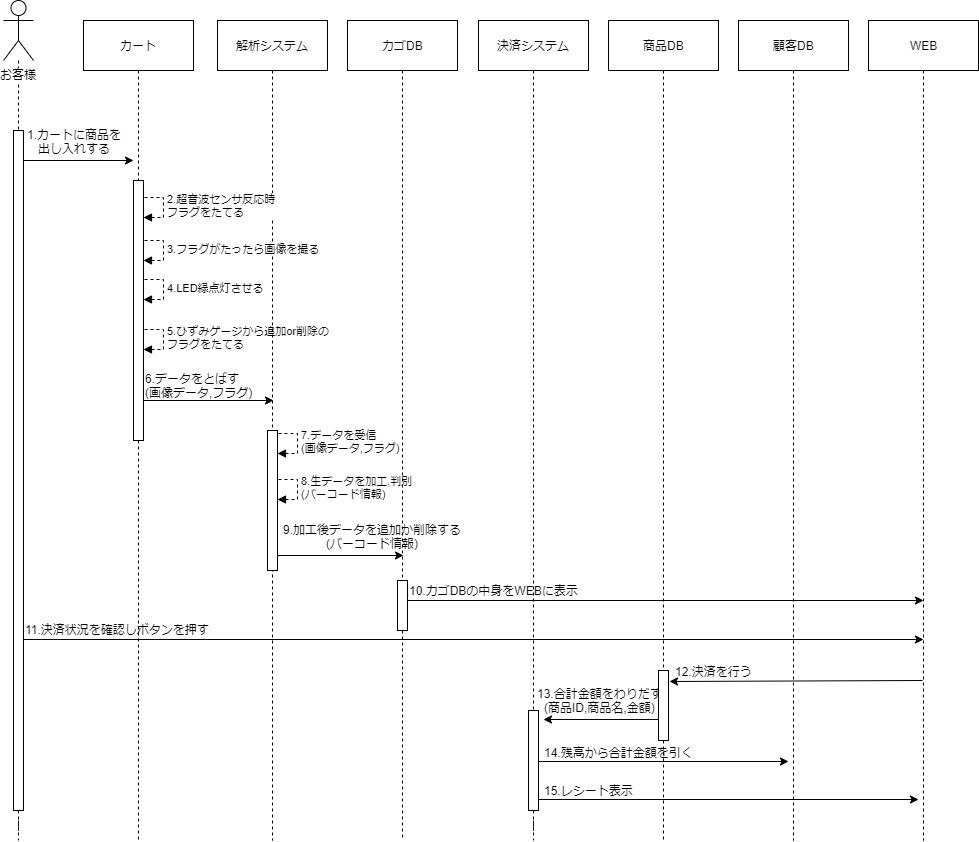

The diagram above was exported from draw.io. Its source (the exported page's mxGraphModel, read from the mxfile embedded in the PNG):
<mxGraphModel dx="1422" dy="954" grid="1" gridSize="10" guides="1" tooltips="1" connect="1" arrows="1" fold="1" page="1" pageScale="1" pageWidth="827" pageHeight="1169" math="0" shadow="0">
  <root>
    <mxCell id="0" />
    <mxCell id="1" parent="0" />
    <mxCell id="pqrPy8zDpJbWkUHRXdtm-3" value="" style="edgeStyle=orthogonalEdgeStyle;rounded=0;orthogonalLoop=1;jettySize=auto;html=1;endArrow=none;endFill=0;dashed=1;" parent="1" source="pqrPy8zDpJbWkUHRXdtm-16" edge="1">
      <mxGeometry relative="1" as="geometry">
        <mxPoint x="95" y="920" as="targetPoint" />
      </mxGeometry>
    </mxCell>
    <mxCell id="pqrPy8zDpJbWkUHRXdtm-6" value="" style="rounded=0;orthogonalLoop=1;jettySize=auto;html=1;endArrow=none;endFill=0;dashed=1;" parent="1" source="pqrPy8zDpJbWkUHRXdtm-63" edge="1">
      <mxGeometry relative="1" as="geometry">
        <mxPoint x="215" y="920" as="targetPoint" />
      </mxGeometry>
    </mxCell>
    <mxCell id="pqrPy8zDpJbWkUHRXdtm-4" value="カート" style="html=1;" parent="1" vertex="1">
      <mxGeometry x="160" y="100" width="110" height="50" as="geometry" />
    </mxCell>
    <mxCell id="pqrPy8zDpJbWkUHRXdtm-14" value="4.LED緑点灯させる" style="edgeStyle=orthogonalEdgeStyle;html=1;align=left;spacingLeft=2;endArrow=block;rounded=0;entryX=1;entryY=0;dashed=1;" parent="1" edge="1">
      <mxGeometry relative="1" as="geometry">
        <mxPoint x="215" y="359" as="sourcePoint" />
        <Array as="points">
          <mxPoint x="240" y="359" />
        </Array>
        <mxPoint x="220" y="379" as="targetPoint" />
      </mxGeometry>
    </mxCell>
    <mxCell id="pqrPy8zDpJbWkUHRXdtm-16" value="" style="html=1;points=[];perimeter=orthogonalPerimeter;labelBackgroundColor=none;" parent="1" vertex="1">
      <mxGeometry x="90" y="210" width="10" height="680" as="geometry" />
    </mxCell>
    <mxCell id="pqrPy8zDpJbWkUHRXdtm-17" value="" style="edgeStyle=orthogonalEdgeStyle;rounded=0;orthogonalLoop=1;jettySize=auto;html=1;endArrow=none;endFill=0;dashed=1;" parent="1" source="pqrPy8zDpJbWkUHRXdtm-1" target="pqrPy8zDpJbWkUHRXdtm-16" edge="1">
      <mxGeometry relative="1" as="geometry">
        <mxPoint x="95" y="140" as="sourcePoint" />
        <mxPoint x="95" y="700" as="targetPoint" />
      </mxGeometry>
    </mxCell>
    <mxCell id="pqrPy8zDpJbWkUHRXdtm-20" value="5.ひずみゲージから追加or削除の&lt;br&gt;フラグをたてる" style="edgeStyle=orthogonalEdgeStyle;html=1;align=left;spacingLeft=2;endArrow=block;rounded=0;entryX=1;entryY=0;dashed=1;" parent="1" edge="1">
      <mxGeometry relative="1" as="geometry">
        <mxPoint x="215" y="409" as="sourcePoint" />
        <Array as="points">
          <mxPoint x="240" y="409" />
        </Array>
        <mxPoint x="220" y="429" as="targetPoint" />
      </mxGeometry>
    </mxCell>
    <mxCell id="pqrPy8zDpJbWkUHRXdtm-21" value="" style="rounded=0;orthogonalLoop=1;jettySize=auto;html=1;endArrow=none;endFill=0;dashed=1;edgeStyle=orthogonalEdgeStyle;" parent="1" source="pqrPy8zDpJbWkUHRXdtm-22" edge="1">
      <mxGeometry relative="1" as="geometry">
        <mxPoint x="349" y="920" as="targetPoint" />
      </mxGeometry>
    </mxCell>
    <mxCell id="pqrPy8zDpJbWkUHRXdtm-22" value="解析システム" style="html=1;" parent="1" vertex="1">
      <mxGeometry x="294" y="100" width="110" height="50" as="geometry" />
    </mxCell>
    <mxCell id="pqrPy8zDpJbWkUHRXdtm-25" value="" style="endArrow=classic;html=1;" parent="1" edge="1">
      <mxGeometry width="50" height="50" relative="1" as="geometry">
        <mxPoint x="100" y="240" as="sourcePoint" />
        <mxPoint x="210" y="240" as="targetPoint" />
      </mxGeometry>
    </mxCell>
    <mxCell id="pqrPy8zDpJbWkUHRXdtm-26" value="1.カートに商品を&lt;br&gt;出し入れする" style="text;html=1;resizable=0;points=[];align=center;verticalAlign=middle;labelBackgroundColor=none;" parent="pqrPy8zDpJbWkUHRXdtm-25" vertex="1" connectable="0">
      <mxGeometry x="0.2522" y="-3" relative="1" as="geometry">
        <mxPoint x="-19" y="-23" as="offset" />
      </mxGeometry>
    </mxCell>
    <mxCell id="pqrPy8zDpJbWkUHRXdtm-27" value="" style="endArrow=classic;html=1;" parent="1" edge="1">
      <mxGeometry width="50" height="50" relative="1" as="geometry">
        <mxPoint x="215" y="480" as="sourcePoint" />
        <mxPoint x="350" y="480" as="targetPoint" />
      </mxGeometry>
    </mxCell>
    <mxCell id="pqrPy8zDpJbWkUHRXdtm-28" value="6.データをとばす&lt;br&gt;(画像データ,フラグ)" style="text;html=1;resizable=0;points=[];align=left;verticalAlign=middle;labelBackgroundColor=none;" parent="pqrPy8zDpJbWkUHRXdtm-27" vertex="1" connectable="0">
      <mxGeometry x="0.2522" y="-3" relative="1" as="geometry">
        <mxPoint x="-80" y="-19" as="offset" />
      </mxGeometry>
    </mxCell>
    <mxCell id="pqrPy8zDpJbWkUHRXdtm-30" value="7.データを受信&lt;br&gt;(画像データ,フラグ)" style="edgeStyle=orthogonalEdgeStyle;html=1;align=left;spacingLeft=2;endArrow=block;rounded=0;entryX=1;entryY=0;dashed=1;" parent="1" edge="1">
      <mxGeometry relative="1" as="geometry">
        <mxPoint x="349" y="513" as="sourcePoint" />
        <Array as="points">
          <mxPoint x="374" y="513" />
        </Array>
        <mxPoint x="354" y="533" as="targetPoint" />
      </mxGeometry>
    </mxCell>
    <mxCell id="pqrPy8zDpJbWkUHRXdtm-32" value="カゴDB" style="html=1;" parent="1" vertex="1">
      <mxGeometry x="424" y="100" width="110" height="50" as="geometry" />
    </mxCell>
    <mxCell id="pqrPy8zDpJbWkUHRXdtm-35" value="" style="endArrow=classic;html=1;" parent="1" edge="1">
      <mxGeometry width="50" height="50" relative="1" as="geometry">
        <mxPoint x="349" y="635" as="sourcePoint" />
        <mxPoint x="480" y="635" as="targetPoint" />
      </mxGeometry>
    </mxCell>
    <mxCell id="pqrPy8zDpJbWkUHRXdtm-36" value="9.加工後データを追加か削除する&lt;br&gt;(バーコード情報)" style="text;html=1;resizable=0;points=[];align=center;verticalAlign=middle;labelBackgroundColor=none;" parent="pqrPy8zDpJbWkUHRXdtm-35" vertex="1" connectable="0">
      <mxGeometry x="0.2522" y="-3" relative="1" as="geometry">
        <mxPoint x="17" y="-23" as="offset" />
      </mxGeometry>
    </mxCell>
    <mxCell id="pqrPy8zDpJbWkUHRXdtm-43" value="" style="rounded=0;orthogonalLoop=1;jettySize=auto;html=1;endArrow=none;endFill=0;dashed=1;edgeStyle=orthogonalEdgeStyle;" parent="1" source="pqrPy8zDpJbWkUHRXdtm-67" edge="1">
      <mxGeometry relative="1" as="geometry">
        <mxPoint x="610" y="920" as="targetPoint" />
      </mxGeometry>
    </mxCell>
    <mxCell id="pqrPy8zDpJbWkUHRXdtm-44" value="決済システム" style="html=1;" parent="1" vertex="1">
      <mxGeometry x="555" y="100" width="110" height="50" as="geometry" />
    </mxCell>
    <mxCell id="pqrPy8zDpJbWkUHRXdtm-49" value="" style="rounded=0;orthogonalLoop=1;jettySize=auto;html=1;endArrow=none;endFill=0;dashed=1;edgeStyle=orthogonalEdgeStyle;" parent="1" source="pqrPy8zDpJbWkUHRXdtm-69" edge="1">
      <mxGeometry relative="1" as="geometry">
        <mxPoint x="740" y="920" as="targetPoint" />
      </mxGeometry>
    </mxCell>
    <mxCell id="pqrPy8zDpJbWkUHRXdtm-50" value="商品DB" style="html=1;" parent="1" vertex="1">
      <mxGeometry x="685" y="100" width="110" height="50" as="geometry" />
    </mxCell>
    <mxCell id="pqrPy8zDpJbWkUHRXdtm-51" value="" style="endArrow=none;html=1;endFill=0;startArrow=classic;startFill=1;" parent="1" edge="1">
      <mxGeometry width="50" height="50" relative="1" as="geometry">
        <mxPoint x="620" y="799" as="sourcePoint" />
        <mxPoint x="735" y="799" as="targetPoint" />
      </mxGeometry>
    </mxCell>
    <mxCell id="pqrPy8zDpJbWkUHRXdtm-52" value="13.合計金額をわりだす&lt;br&gt;(商品ID,商品名,金額)" style="text;html=1;resizable=0;points=[];align=center;verticalAlign=middle;labelBackgroundColor=none;" parent="pqrPy8zDpJbWkUHRXdtm-51" vertex="1" connectable="0">
      <mxGeometry x="0.2522" y="-3" relative="1" as="geometry">
        <mxPoint x="-16" y="-23" as="offset" />
      </mxGeometry>
    </mxCell>
    <mxCell id="pqrPy8zDpJbWkUHRXdtm-53" value="" style="rounded=0;orthogonalLoop=1;jettySize=auto;html=1;endArrow=none;endFill=0;dashed=1;edgeStyle=orthogonalEdgeStyle;" parent="1" source="pqrPy8zDpJbWkUHRXdtm-54" edge="1">
      <mxGeometry relative="1" as="geometry">
        <mxPoint x="870" y="920" as="targetPoint" />
      </mxGeometry>
    </mxCell>
    <mxCell id="pqrPy8zDpJbWkUHRXdtm-54" value="顧客DB" style="html=1;" parent="1" vertex="1">
      <mxGeometry x="815" y="100" width="110" height="50" as="geometry" />
    </mxCell>
    <mxCell id="pqrPy8zDpJbWkUHRXdtm-55" value="" style="endArrow=classic;html=1;" parent="1" edge="1">
      <mxGeometry width="50" height="50" relative="1" as="geometry">
        <mxPoint x="610" y="841" as="sourcePoint" />
        <mxPoint x="865" y="841" as="targetPoint" />
      </mxGeometry>
    </mxCell>
    <mxCell id="pqrPy8zDpJbWkUHRXdtm-56" value="14.残高から合計金額を引く" style="text;html=1;resizable=0;points=[];align=center;verticalAlign=middle;labelBackgroundColor=none;" parent="pqrPy8zDpJbWkUHRXdtm-55" vertex="1" connectable="0">
      <mxGeometry x="0.2522" y="-3" relative="1" as="geometry">
        <mxPoint x="-75" y="-13" as="offset" />
      </mxGeometry>
    </mxCell>
    <mxCell id="pqrPy8zDpJbWkUHRXdtm-59" value="" style="rounded=0;orthogonalLoop=1;jettySize=auto;html=1;endArrow=none;endFill=0;dashed=1;edgeStyle=orthogonalEdgeStyle;" parent="1" source="pqrPy8zDpJbWkUHRXdtm-60" edge="1">
      <mxGeometry relative="1" as="geometry">
        <mxPoint x="1000" y="920" as="targetPoint" />
      </mxGeometry>
    </mxCell>
    <mxCell id="pqrPy8zDpJbWkUHRXdtm-60" value="WEB" style="html=1;" parent="1" vertex="1">
      <mxGeometry x="945" y="100" width="110" height="50" as="geometry" />
    </mxCell>
    <mxCell id="pqrPy8zDpJbWkUHRXdtm-61" value="" style="endArrow=classic;html=1;" parent="1" edge="1">
      <mxGeometry width="50" height="50" relative="1" as="geometry">
        <mxPoint x="610" y="879" as="sourcePoint" />
        <mxPoint x="995" y="879" as="targetPoint" />
      </mxGeometry>
    </mxCell>
    <mxCell id="pqrPy8zDpJbWkUHRXdtm-62" value="15.レシート表示" style="text;html=1;resizable=0;points=[];align=center;verticalAlign=middle;labelBackgroundColor=none;" parent="pqrPy8zDpJbWkUHRXdtm-61" vertex="1" connectable="0">
      <mxGeometry x="0.2522" y="-3" relative="1" as="geometry">
        <mxPoint x="-186" y="-13" as="offset" />
      </mxGeometry>
    </mxCell>
    <mxCell id="pqrPy8zDpJbWkUHRXdtm-64" value="" style="rounded=0;orthogonalLoop=1;jettySize=auto;html=1;endArrow=none;endFill=0;dashed=1;" parent="1" source="pqrPy8zDpJbWkUHRXdtm-4" target="pqrPy8zDpJbWkUHRXdtm-63" edge="1">
      <mxGeometry relative="1" as="geometry">
        <mxPoint x="215" y="150" as="sourcePoint" />
        <mxPoint x="215" y="1000" as="targetPoint" />
      </mxGeometry>
    </mxCell>
    <mxCell id="pqrPy8zDpJbWkUHRXdtm-66" value="" style="rounded=0;orthogonalLoop=1;jettySize=auto;html=1;endArrow=none;endFill=0;dashed=1;edgeStyle=orthogonalEdgeStyle;" parent="1" source="zac1e4p0NkiJcyrt3CnO-14" edge="1">
      <mxGeometry relative="1" as="geometry">
        <mxPoint x="479" y="920" as="targetPoint" />
        <mxPoint x="479" y="150" as="sourcePoint" />
      </mxGeometry>
    </mxCell>
    <mxCell id="pqrPy8zDpJbWkUHRXdtm-67" value="" style="html=1;points=[];perimeter=orthogonalPerimeter;labelBackgroundColor=none;align=left;" parent="1" vertex="1">
      <mxGeometry x="605" y="790" width="10" height="100" as="geometry" />
    </mxCell>
    <mxCell id="pqrPy8zDpJbWkUHRXdtm-68" value="" style="rounded=0;orthogonalLoop=1;jettySize=auto;html=1;endArrow=none;endFill=0;dashed=1;edgeStyle=orthogonalEdgeStyle;" parent="1" source="pqrPy8zDpJbWkUHRXdtm-44" target="pqrPy8zDpJbWkUHRXdtm-67" edge="1">
      <mxGeometry relative="1" as="geometry">
        <mxPoint x="610" y="1000" as="targetPoint" />
        <mxPoint x="610" y="150" as="sourcePoint" />
      </mxGeometry>
    </mxCell>
    <mxCell id="pqrPy8zDpJbWkUHRXdtm-69" value="" style="html=1;points=[];perimeter=orthogonalPerimeter;labelBackgroundColor=none;" parent="1" vertex="1">
      <mxGeometry x="735" y="750" width="10" height="70" as="geometry" />
    </mxCell>
    <mxCell id="pqrPy8zDpJbWkUHRXdtm-70" value="" style="rounded=0;orthogonalLoop=1;jettySize=auto;html=1;endArrow=none;endFill=0;dashed=1;edgeStyle=orthogonalEdgeStyle;" parent="1" source="pqrPy8zDpJbWkUHRXdtm-50" target="pqrPy8zDpJbWkUHRXdtm-69" edge="1">
      <mxGeometry relative="1" as="geometry">
        <mxPoint x="740" y="1000" as="targetPoint" />
        <mxPoint x="740" y="150" as="sourcePoint" />
      </mxGeometry>
    </mxCell>
    <mxCell id="pqrPy8zDpJbWkUHRXdtm-1" value="お客様" style="shape=umlActor;verticalLabelPosition=bottom;labelBackgroundColor=#ffffff;verticalAlign=top;html=1;" parent="1" vertex="1">
      <mxGeometry x="80" y="80" width="30" height="60" as="geometry" />
    </mxCell>
    <mxCell id="PvZxISjFCqf9hGJNSVbN-2" value="2.超音波センサ反応時&lt;br&gt;フラグをたてる" style="edgeStyle=orthogonalEdgeStyle;html=1;align=left;spacingLeft=2;endArrow=block;rounded=0;entryX=1;entryY=0;dashed=1;" parent="1" edge="1">
      <mxGeometry relative="1" as="geometry">
        <mxPoint x="215" y="277" as="sourcePoint" />
        <Array as="points">
          <mxPoint x="240" y="277" />
        </Array>
        <mxPoint x="220" y="297" as="targetPoint" />
      </mxGeometry>
    </mxCell>
    <mxCell id="zac1e4p0NkiJcyrt3CnO-1" value="3.フラグがたったら画像を撮る" style="edgeStyle=orthogonalEdgeStyle;html=1;align=left;spacingLeft=2;endArrow=block;rounded=0;entryX=1;entryY=0;dashed=1;" edge="1" parent="1">
      <mxGeometry relative="1" as="geometry">
        <mxPoint x="215" y="320" as="sourcePoint" />
        <Array as="points">
          <mxPoint x="240" y="320" />
        </Array>
        <mxPoint x="220" y="340" as="targetPoint" />
      </mxGeometry>
    </mxCell>
    <mxCell id="pqrPy8zDpJbWkUHRXdtm-63" value="" style="html=1;points=[];perimeter=orthogonalPerimeter;labelBackgroundColor=none;align=left;" parent="1" vertex="1">
      <mxGeometry x="210" y="260" width="10" height="260" as="geometry" />
    </mxCell>
    <mxCell id="zac1e4p0NkiJcyrt3CnO-3" value="" style="endArrow=classic;html=1;" edge="1" parent="1">
      <mxGeometry width="50" height="50" relative="1" as="geometry">
        <mxPoint x="100" y="719" as="sourcePoint" />
        <mxPoint x="1000" y="719" as="targetPoint" />
      </mxGeometry>
    </mxCell>
    <mxCell id="zac1e4p0NkiJcyrt3CnO-4" value="11.決済状況を確認しボタンを押す" style="text;html=1;resizable=0;points=[];align=center;verticalAlign=middle;labelBackgroundColor=none;" vertex="1" connectable="0" parent="zac1e4p0NkiJcyrt3CnO-3">
      <mxGeometry x="0.2522" y="-3" relative="1" as="geometry">
        <mxPoint x="-470" y="-14" as="offset" />
      </mxGeometry>
    </mxCell>
    <mxCell id="zac1e4p0NkiJcyrt3CnO-5" value="8.生データを加工,判別&lt;br&gt;(バーコード情報)" style="edgeStyle=orthogonalEdgeStyle;html=1;align=left;spacingLeft=2;endArrow=block;rounded=0;entryX=1;entryY=0;dashed=1;" edge="1" parent="1">
      <mxGeometry relative="1" as="geometry">
        <mxPoint x="349" y="559" as="sourcePoint" />
        <Array as="points">
          <mxPoint x="374" y="559" />
        </Array>
        <mxPoint x="354" y="579" as="targetPoint" />
      </mxGeometry>
    </mxCell>
    <mxCell id="pqrPy8zDpJbWkUHRXdtm-29" value="" style="html=1;points=[];perimeter=orthogonalPerimeter;labelBackgroundColor=none;align=left;" parent="1" vertex="1">
      <mxGeometry x="344" y="510" width="10" height="140" as="geometry" />
    </mxCell>
    <mxCell id="zac1e4p0NkiJcyrt3CnO-8" value="" style="endArrow=classic;html=1;" edge="1" parent="1">
      <mxGeometry width="50" height="50" relative="1" as="geometry">
        <mxPoint x="480" y="680" as="sourcePoint" />
        <mxPoint x="1000" y="680" as="targetPoint" />
      </mxGeometry>
    </mxCell>
    <mxCell id="zac1e4p0NkiJcyrt3CnO-9" value="10.カゴDBの中身をWEBに表示" style="text;html=1;resizable=0;points=[];align=center;verticalAlign=middle;labelBackgroundColor=none;" vertex="1" connectable="0" parent="zac1e4p0NkiJcyrt3CnO-8">
      <mxGeometry x="0.2522" y="-3" relative="1" as="geometry">
        <mxPoint x="-236" y="-14" as="offset" />
      </mxGeometry>
    </mxCell>
    <mxCell id="zac1e4p0NkiJcyrt3CnO-10" value="" style="endArrow=none;html=1;endFill=0;startArrow=classic;startFill=1;exitX=1.1;exitY=0.157;exitDx=0;exitDy=0;exitPerimeter=0;" edge="1" parent="1" source="pqrPy8zDpJbWkUHRXdtm-69">
      <mxGeometry width="50" height="50" relative="1" as="geometry">
        <mxPoint x="750" y="760" as="sourcePoint" />
        <mxPoint x="999" y="760" as="targetPoint" />
      </mxGeometry>
    </mxCell>
    <mxCell id="zac1e4p0NkiJcyrt3CnO-11" value="12.決済を行う" style="text;html=1;resizable=0;points=[];align=center;verticalAlign=middle;labelBackgroundColor=none;" vertex="1" connectable="0" parent="zac1e4p0NkiJcyrt3CnO-10">
      <mxGeometry x="0.2522" y="-3" relative="1" as="geometry">
        <mxPoint x="-114.00999999999999" y="-13.37" as="offset" />
      </mxGeometry>
    </mxCell>
    <mxCell id="zac1e4p0NkiJcyrt3CnO-14" value="" style="html=1;points=[];perimeter=orthogonalPerimeter;labelBackgroundColor=none;" vertex="1" parent="1">
      <mxGeometry x="474" y="660" width="10" height="50" as="geometry" />
    </mxCell>
    <mxCell id="zac1e4p0NkiJcyrt3CnO-15" value="" style="rounded=0;orthogonalLoop=1;jettySize=auto;html=1;endArrow=none;endFill=0;dashed=1;edgeStyle=orthogonalEdgeStyle;" edge="1" parent="1" source="pqrPy8zDpJbWkUHRXdtm-32" target="zac1e4p0NkiJcyrt3CnO-14">
      <mxGeometry relative="1" as="geometry">
        <mxPoint x="479" y="1000" as="targetPoint" />
        <mxPoint x="479" y="150" as="sourcePoint" />
      </mxGeometry>
    </mxCell>
  </root>
</mxGraphModel>